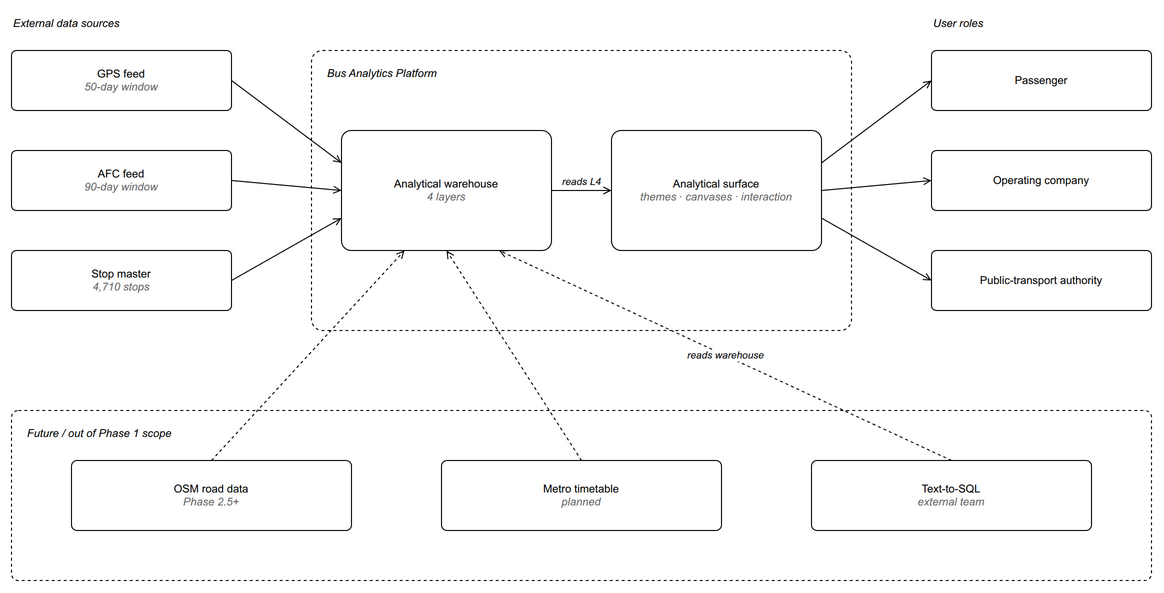

The diagram above was exported from draw.io. Its source (the exported page's mxGraphModel, read from the mxfile embedded in the PNG):
<mxGraphModel dx="870" dy="512" grid="0" gridSize="10" guides="1" tooltips="1" connect="1" arrows="1" fold="1" page="1" pageScale="1" pageWidth="1240" pageHeight="780" math="0" shadow="0">
  <root>
    <mxCell id="0" />
    <mxCell id="1" parent="0" />
    <mxCell id="srcLabel" value="&lt;i&gt;External data sources&lt;/i&gt;" style="text;html=1;align=left;fontSize=11;fontStyle=0;fontColor=#000000;fontFamily=Helvetica;" parent="1" vertex="1">
      <mxGeometry x="40" y="60" width="240" height="20" as="geometry" />
    </mxCell>
    <mxCell id="srcGps" value="GPS feed&#10;&lt;font color=&quot;#666666&quot;&gt;&lt;i&gt;50-day window&lt;/i&gt;&lt;/font&gt;" style="rounded=1;arcSize=8;whiteSpace=wrap;html=1;fillColor=#FFFFFF;strokeColor=#000000;strokeWidth=1;fontSize=11;align=center;verticalAlign=middle;fontFamily=Helvetica;" parent="1" vertex="1">
      <mxGeometry x="40" y="100" width="220" height="60" as="geometry" />
    </mxCell>
    <mxCell id="srcAfc" value="AFC feed&#10;&lt;font color=&quot;#666666&quot;&gt;&lt;i&gt;90-day window&lt;/i&gt;&lt;/font&gt;" style="rounded=1;arcSize=8;whiteSpace=wrap;html=1;fillColor=#FFFFFF;strokeColor=#000000;strokeWidth=1;fontSize=11;align=center;verticalAlign=middle;fontFamily=Helvetica;" parent="1" vertex="1">
      <mxGeometry x="40" y="200" width="220" height="60" as="geometry" />
    </mxCell>
    <mxCell id="srcStops" value="Stop master&#10;&lt;font color=&quot;#666666&quot;&gt;&lt;i&gt;4,710 stops&lt;/i&gt;&lt;/font&gt;" style="rounded=1;arcSize=8;whiteSpace=wrap;html=1;fillColor=#FFFFFF;strokeColor=#000000;strokeWidth=1;fontSize=11;align=center;verticalAlign=middle;fontFamily=Helvetica;" parent="1" vertex="1">
      <mxGeometry x="40" y="300" width="220" height="60" as="geometry" />
    </mxCell>
    <mxCell id="platformBox" value="&lt;i&gt;Bus Analytics Platform&lt;/i&gt;" style="rounded=1;arcSize=4;whiteSpace=wrap;html=1;fillColor=none;strokeColor=#000000;strokeWidth=1;dashed=1;verticalAlign=top;align=left;spacingLeft=14;spacingTop=10;fontSize=11;fontStyle=2;fontFamily=Helvetica;" parent="1" vertex="1">
      <mxGeometry x="340" y="100" width="540" height="280" as="geometry" />
    </mxCell>
    <mxCell id="compWh" value="Analytical warehouse&lt;br&gt;&lt;font color=&quot;#666666&quot;&gt;&lt;i&gt;4 layers&lt;/i&gt;&lt;/font&gt;" style="rounded=1;arcSize=8;whiteSpace=wrap;html=1;fillColor=#FFFFFF;strokeColor=#000000;strokeWidth=1;fontSize=11;align=center;verticalAlign=middle;fontFamily=Helvetica;" parent="1" vertex="1">
      <mxGeometry x="370" y="180" width="210" height="120" as="geometry" />
    </mxCell>
    <mxCell id="compSurface" value="Analytical surface&lt;br&gt;&lt;font color=&quot;#666666&quot;&gt;&lt;i&gt;themes · canvases · interaction&lt;br&gt;&lt;/i&gt;&lt;/font&gt;" style="rounded=1;arcSize=8;whiteSpace=wrap;html=1;fillColor=#FFFFFF;strokeColor=#000000;strokeWidth=1;fontSize=11;align=center;verticalAlign=middle;fontFamily=Helvetica;" parent="1" vertex="1">
      <mxGeometry x="640" y="180" width="210" height="120" as="geometry" />
    </mxCell>
    <mxCell id="whToSurface" value="reads L4" style="endArrow=open;endFill=0;html=1;strokeColor=#000000;strokeWidth=1;exitX=1;exitY=0.5;entryX=0;entryY=0.5;fontSize=10;fontStyle=2;fontFamily=Helvetica;labelBackgroundColor=#FFFFFF;verticalAlign=bottom;" parent="1" source="compWh" target="compSurface" edge="1">
      <mxGeometry relative="1" as="geometry" />
    </mxCell>
    <mxCell id="usersLabel" value="&lt;i&gt;User roles&lt;/i&gt;" style="text;html=1;align=left;fontSize=11;fontColor=#000000;fontFamily=Helvetica;" parent="1" vertex="1">
      <mxGeometry x="960" y="60" width="220" height="20" as="geometry" />
    </mxCell>
    <mxCell id="actPass" value="Passenger" style="rounded=1;arcSize=8;whiteSpace=wrap;html=1;fillColor=#FFFFFF;strokeColor=#000000;strokeWidth=1;fontSize=11;align=center;verticalAlign=middle;fontFamily=Helvetica;" parent="1" vertex="1">
      <mxGeometry x="960" y="100" width="220" height="60" as="geometry" />
    </mxCell>
    <mxCell id="actOp" value="Operating company" style="rounded=1;arcSize=8;whiteSpace=wrap;html=1;fillColor=#FFFFFF;strokeColor=#000000;strokeWidth=1;fontSize=11;align=center;verticalAlign=middle;fontFamily=Helvetica;" parent="1" vertex="1">
      <mxGeometry x="960" y="200" width="220" height="60" as="geometry" />
    </mxCell>
    <mxCell id="actAuth" value="Public-transport authority" style="rounded=1;arcSize=8;whiteSpace=wrap;html=1;fillColor=#FFFFFF;strokeColor=#000000;strokeWidth=1;fontSize=11;align=center;verticalAlign=middle;fontFamily=Helvetica;" parent="1" vertex="1">
      <mxGeometry x="960" y="300" width="220" height="60" as="geometry" />
    </mxCell>
    <mxCell id="srcGpsEdge" style="endArrow=open;endFill=0;html=1;strokeColor=#000000;strokeWidth=1;exitX=1;exitY=0.5;entryX=0;entryY=0.27;" parent="1" source="srcGps" target="compWh" edge="1">
      <mxGeometry relative="1" as="geometry" />
    </mxCell>
    <mxCell id="srcAfcEdge" style="endArrow=open;endFill=0;html=1;strokeColor=#000000;strokeWidth=1;exitX=1;exitY=0.5;entryX=0;entryY=0.5;" parent="1" source="srcAfc" target="compWh" edge="1">
      <mxGeometry relative="1" as="geometry" />
    </mxCell>
    <mxCell id="srcStopsEdge" style="endArrow=open;endFill=0;html=1;strokeColor=#000000;strokeWidth=1;exitX=1;exitY=0.5;entryX=0;entryY=0.73;" parent="1" source="srcStops" target="compWh" edge="1">
      <mxGeometry relative="1" as="geometry" />
    </mxCell>
    <mxCell id="surfaceToPass" style="endArrow=open;endFill=0;html=1;strokeColor=#000000;strokeWidth=1;exitX=1;exitY=0.27;entryX=0;entryY=0.5;" parent="1" source="compSurface" target="actPass" edge="1">
      <mxGeometry relative="1" as="geometry" />
    </mxCell>
    <mxCell id="surfaceToOp" style="endArrow=open;endFill=0;html=1;strokeColor=#000000;strokeWidth=1;exitX=1;exitY=0.5;entryX=0;entryY=0.5;" parent="1" source="compSurface" target="actOp" edge="1">
      <mxGeometry relative="1" as="geometry" />
    </mxCell>
    <mxCell id="surfaceToAuth" style="endArrow=open;endFill=0;html=1;strokeColor=#000000;strokeWidth=1;exitX=1;exitY=0.73;entryX=0;entryY=0.5;" parent="1" source="compSurface" target="actAuth" edge="1">
      <mxGeometry relative="1" as="geometry" />
    </mxCell>
    <mxCell id="futureBox" value="&lt;i&gt;Future / out of Phase 1 scope&lt;/i&gt;" style="rounded=1;arcSize=4;whiteSpace=wrap;html=1;fillColor=none;strokeColor=#000000;strokeWidth=1;dashed=1;verticalAlign=top;align=left;spacingLeft=14;spacingTop=10;fontSize=11;fontStyle=2;fontFamily=Helvetica;" parent="1" vertex="1">
      <mxGeometry x="40" y="460" width="1140" height="170" as="geometry" />
    </mxCell>
    <mxCell id="futOsm" value="OSM road data&#10;&lt;font color=&quot;#666666&quot;&gt;&lt;i&gt;Phase 2.5+&lt;/i&gt;&lt;/font&gt;" style="rounded=1;arcSize=8;whiteSpace=wrap;html=1;fillColor=#FFFFFF;strokeColor=#000000;strokeWidth=1;fontSize=11;align=center;verticalAlign=middle;fontFamily=Helvetica;" parent="1" vertex="1">
      <mxGeometry x="100" y="510" width="280" height="70" as="geometry" />
    </mxCell>
    <mxCell id="futMetro" value="Metro timetable&#10;&lt;font color=&quot;#666666&quot;&gt;&lt;i&gt;planned&lt;/i&gt;&lt;/font&gt;" style="rounded=1;arcSize=8;whiteSpace=wrap;html=1;fillColor=#FFFFFF;strokeColor=#000000;strokeWidth=1;fontSize=11;align=center;verticalAlign=middle;fontFamily=Helvetica;" parent="1" vertex="1">
      <mxGeometry x="470" y="510" width="280" height="70" as="geometry" />
    </mxCell>
    <mxCell id="futSql" value="Text-to-SQL&#10;&lt;font color=&quot;#666666&quot;&gt;&lt;i&gt;external team&lt;/i&gt;&lt;/font&gt;" style="rounded=1;arcSize=8;whiteSpace=wrap;html=1;fillColor=#FFFFFF;strokeColor=#000000;strokeWidth=1;fontSize=11;align=center;verticalAlign=middle;fontFamily=Helvetica;" parent="1" vertex="1">
      <mxGeometry x="840" y="510" width="280" height="70" as="geometry" />
    </mxCell>
    <mxCell id="futOsmEdge" style="endArrow=open;endFill=0;html=1;strokeColor=#000000;strokeWidth=1;dashed=1;exitX=0.5;exitY=0;entryX=0.3;entryY=1;" parent="1" source="futOsm" target="compWh" edge="1">
      <mxGeometry relative="1" as="geometry" />
    </mxCell>
    <mxCell id="futMetroEdge" style="endArrow=open;endFill=0;html=1;strokeColor=#000000;strokeWidth=1;dashed=1;exitX=0.5;exitY=0;entryX=0.5;entryY=1;entryDx=0;entryDy=0;" parent="1" source="futMetro" target="compWh" edge="1">
      <mxGeometry relative="1" as="geometry" />
    </mxCell>
    <mxCell id="futSqlEdge" value="reads warehouse" style="endArrow=open;endFill=0;html=1;strokeColor=#000000;strokeWidth=1;dashed=1;exitX=0.5;exitY=0;entryX=0.75;entryY=1;fontSize=10;fontStyle=2;fontFamily=Helvetica;labelBackgroundColor=#FFFFFF;entryDx=0;entryDy=0;" parent="1" source="futSql" target="compWh" edge="1">
      <mxGeometry relative="1" as="geometry" />
    </mxCell>
  </root>
</mxGraphModel>